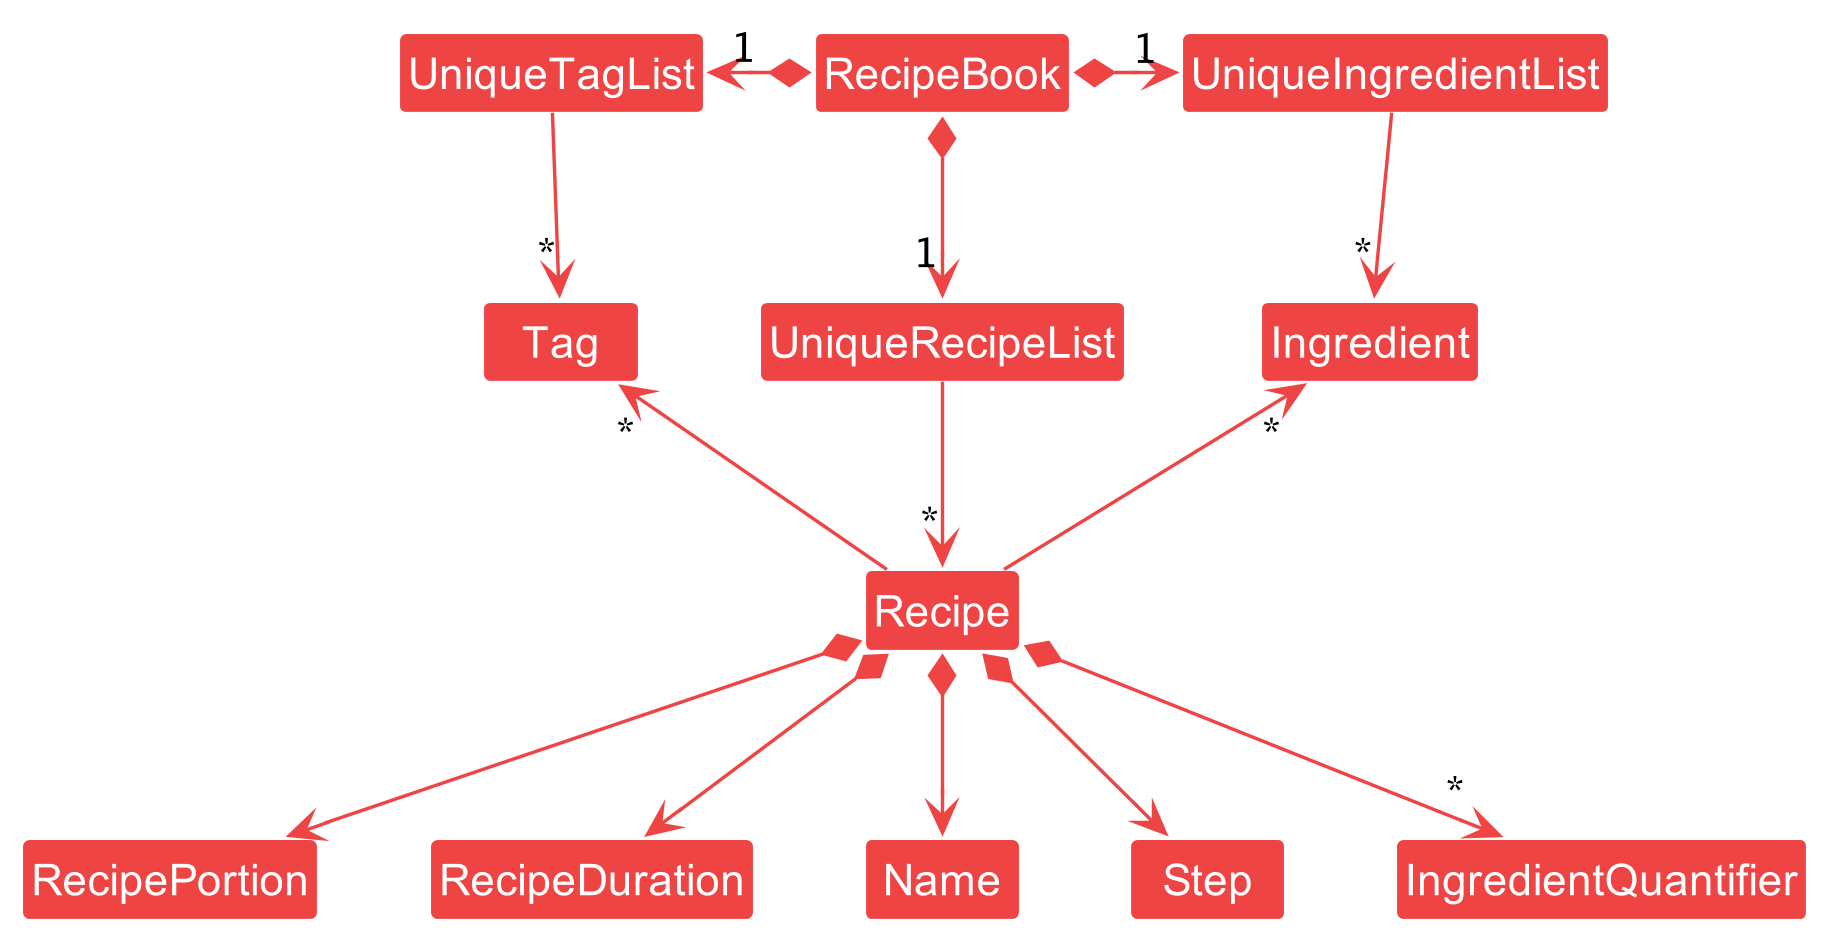

The diagram above was rendered by PlantUML. Its source (embedded in the PNG):
@startuml
!include style.puml
skinparam arrowThickness 1.1
skinparam arrowColor MODEL_COLOR
skinparam classBackgroundColor MODEL_COLOR

RecipeBook *-right-> "1" UniqueRecipeList
RecipeBook *-left-> "1" UniqueTagList
RecipeBook *-right-> "1" UniqueIngredientList

UniqueTagList -down-> "*" Tag
UniqueIngredientList -down-> "*" Ingredient
UniqueRecipeList -down-> "*" Recipe

Recipe -up-> "*" Tag
Recipe -up-> "*" Ingredient

Recipe *--> RecipePortion
Recipe *--> RecipeDuration
Recipe *--> Name
Recipe *--> Step
Recipe *--> "*" IngredientQuantifier

@enduml